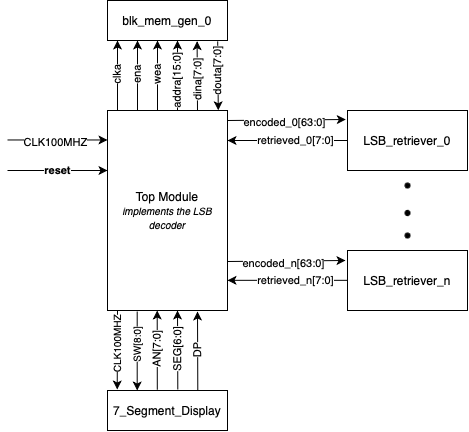

The diagram above was exported from draw.io. Its source (the exported page's mxGraphModel, read from the mxfile embedded in the PNG):
<mxGraphModel dx="1657" dy="1712" grid="1" gridSize="10" guides="1" tooltips="1" connect="1" arrows="1" fold="1" page="1" pageScale="1" pageWidth="827" pageHeight="1169" math="0" shadow="0">
  <root>
    <mxCell id="0" />
    <mxCell id="1" parent="0" />
    <mxCell id="2" value="Top Module&lt;br&gt;&lt;font size=&quot;1&quot;&gt;&lt;i&gt;implements the LSB decoder&lt;/i&gt;&lt;/font&gt;" style="rounded=0;whiteSpace=wrap;html=1;" vertex="1" parent="1">
      <mxGeometry x="90" y="530" width="120" height="200" as="geometry" />
    </mxCell>
    <mxCell id="3" value="LSB_retriever_0" style="rounded=0;whiteSpace=wrap;html=1;" vertex="1" parent="1">
      <mxGeometry x="330" y="530" width="120" height="60" as="geometry" />
    </mxCell>
    <mxCell id="4" value="LSB_retriever_n" style="rounded=0;whiteSpace=wrap;html=1;" vertex="1" parent="1">
      <mxGeometry x="330" y="670" width="120" height="60" as="geometry" />
    </mxCell>
    <mxCell id="5" value="" style="endArrow=classic;html=1;rounded=0;exitX=1;exitY=0.1;exitDx=0;exitDy=0;exitPerimeter=0;entryX=-0.014;entryY=0.15;entryDx=0;entryDy=0;entryPerimeter=0;" edge="1" target="3" parent="1">
      <mxGeometry width="50" height="50" relative="1" as="geometry">
        <mxPoint x="210" y="540" as="sourcePoint" />
        <mxPoint x="290" y="540" as="targetPoint" />
      </mxGeometry>
    </mxCell>
    <mxCell id="6" value="encoded_0[63:0]" style="edgeLabel;html=1;align=center;verticalAlign=middle;resizable=0;points=[];" vertex="1" connectable="0" parent="5">
      <mxGeometry x="-0.05" y="-2" relative="1" as="geometry">
        <mxPoint as="offset" />
      </mxGeometry>
    </mxCell>
    <mxCell id="7" value="" style="ellipse;whiteSpace=wrap;html=1;aspect=fixed;fillColor=#000000;" vertex="1" parent="1">
      <mxGeometry x="387.5" y="602.5" width="5" height="5" as="geometry" />
    </mxCell>
    <mxCell id="8" value="" style="ellipse;whiteSpace=wrap;html=1;aspect=fixed;fillColor=#000000;" vertex="1" parent="1">
      <mxGeometry x="387.5" y="630" width="5" height="5" as="geometry" />
    </mxCell>
    <mxCell id="9" value="" style="ellipse;whiteSpace=wrap;html=1;aspect=fixed;fillColor=#000000;" vertex="1" parent="1">
      <mxGeometry x="387.5" y="652.5" width="5" height="5" as="geometry" />
    </mxCell>
    <mxCell id="10" value="" style="endArrow=classic;html=1;rounded=0;exitX=0;exitY=0.5;exitDx=0;exitDy=0;" edge="1" source="3" parent="1">
      <mxGeometry width="50" height="50" relative="1" as="geometry">
        <mxPoint x="220" y="627.5" as="sourcePoint" />
        <mxPoint x="210" y="560" as="targetPoint" />
      </mxGeometry>
    </mxCell>
    <mxCell id="11" value="retrieved_0[7:0]" style="edgeLabel;html=1;align=center;verticalAlign=middle;resizable=0;points=[];" vertex="1" connectable="0" parent="10">
      <mxGeometry x="-0.3121" relative="1" as="geometry">
        <mxPoint x="-12" as="offset" />
      </mxGeometry>
    </mxCell>
    <mxCell id="12" value="" style="endArrow=classic;html=1;rounded=0;exitX=1;exitY=0.1;exitDx=0;exitDy=0;exitPerimeter=0;entryX=-0.014;entryY=0.15;entryDx=0;entryDy=0;entryPerimeter=0;" edge="1" parent="1">
      <mxGeometry width="50" height="50" relative="1" as="geometry">
        <mxPoint x="210" y="681" as="sourcePoint" />
        <mxPoint x="328" y="680" as="targetPoint" />
      </mxGeometry>
    </mxCell>
    <mxCell id="13" value="encoded_n[63:0]" style="edgeLabel;html=1;align=center;verticalAlign=middle;resizable=0;points=[];" vertex="1" connectable="0" parent="12">
      <mxGeometry x="-0.05" y="-2" relative="1" as="geometry">
        <mxPoint as="offset" />
      </mxGeometry>
    </mxCell>
    <mxCell id="14" value="" style="endArrow=classic;html=1;rounded=0;exitX=0;exitY=0.5;exitDx=0;exitDy=0;" edge="1" parent="1">
      <mxGeometry width="50" height="50" relative="1" as="geometry">
        <mxPoint x="330" y="699.83" as="sourcePoint" />
        <mxPoint x="210" y="699.83" as="targetPoint" />
      </mxGeometry>
    </mxCell>
    <mxCell id="15" value="retrieved_n[7:0]" style="edgeLabel;html=1;align=center;verticalAlign=middle;resizable=0;points=[];" vertex="1" connectable="0" parent="14">
      <mxGeometry x="-0.3121" relative="1" as="geometry">
        <mxPoint x="-12" as="offset" />
      </mxGeometry>
    </mxCell>
    <mxCell id="16" value="" style="endArrow=classic;html=1;rounded=0;entryX=-0.014;entryY=0.15;entryDx=0;entryDy=0;entryPerimeter=0;" edge="1" parent="1">
      <mxGeometry width="50" height="50" relative="1" as="geometry">
        <mxPoint x="-10" y="559.47" as="sourcePoint" />
        <mxPoint x="90" y="559.47" as="targetPoint" />
      </mxGeometry>
    </mxCell>
    <mxCell id="17" value="CLK100MHZ" style="edgeLabel;html=1;align=center;verticalAlign=middle;resizable=0;points=[];" vertex="1" connectable="0" parent="16">
      <mxGeometry x="-0.05" y="-2" relative="1" as="geometry">
        <mxPoint as="offset" />
      </mxGeometry>
    </mxCell>
    <mxCell id="18" value="&lt;b&gt;reset&lt;/b&gt;" style="endArrow=classic;html=1;rounded=0;entryX=-0.014;entryY=0.15;entryDx=0;entryDy=0;entryPerimeter=0;" edge="1" parent="1">
      <mxGeometry width="50" height="50" relative="1" as="geometry">
        <mxPoint x="-10" y="590" as="sourcePoint" />
        <mxPoint x="90" y="590" as="targetPoint" />
      </mxGeometry>
    </mxCell>
    <mxCell id="19" value="ena" style="endArrow=classic;html=1;rounded=0;exitX=0.077;exitY=0.001;exitDx=0;exitDy=0;exitPerimeter=0;entryX=0.25;entryY=1;entryDx=0;entryDy=0;horizontal=0;" edge="1" parent="1">
      <mxGeometry x="0.0167" width="50" height="50" relative="1" as="geometry">
        <mxPoint x="120" y="530" as="sourcePoint" />
        <mxPoint x="120" y="460" as="targetPoint" />
        <mxPoint as="offset" />
      </mxGeometry>
    </mxCell>
    <mxCell id="20" value="wea" style="endArrow=classic;html=1;rounded=0;exitX=0.077;exitY=0.001;exitDx=0;exitDy=0;exitPerimeter=0;entryX=0.35;entryY=1;entryDx=0;entryDy=0;entryPerimeter=0;horizontal=0;" edge="1" parent="1">
      <mxGeometry x="0.0167" width="50" height="50" relative="1" as="geometry">
        <mxPoint x="140" y="530" as="sourcePoint" />
        <mxPoint x="140" y="460" as="targetPoint" />
        <mxPoint as="offset" />
      </mxGeometry>
    </mxCell>
    <mxCell id="21" value="dina[7:0]" style="endArrow=classic;html=1;rounded=0;exitX=0.75;exitY=0;exitDx=0;exitDy=0;entryX=0.548;entryY=1.011;entryDx=0;entryDy=0;entryPerimeter=0;horizontal=0;" edge="1" source="2" parent="1">
      <mxGeometry x="-0.1347" width="50" height="50" relative="1" as="geometry">
        <mxPoint x="250" y="530" as="sourcePoint" />
        <mxPoint x="179.60000000000014" y="460.65999999999985" as="targetPoint" />
        <mxPoint as="offset" />
      </mxGeometry>
    </mxCell>
    <mxCell id="22" value="addra[15:0]" style="endArrow=classic;html=1;rounded=0;exitX=0.077;exitY=0.001;exitDx=0;exitDy=0;exitPerimeter=0;entryX=0.65;entryY=1;entryDx=0;entryDy=0;entryPerimeter=0;horizontal=0;" edge="1" parent="1">
      <mxGeometry x="-0.1429" width="50" height="50" relative="1" as="geometry">
        <mxPoint x="160" y="530" as="sourcePoint" />
        <mxPoint x="160" y="460" as="targetPoint" />
        <mxPoint as="offset" />
        <Array as="points">
          <mxPoint x="160" y="520" />
          <mxPoint x="160" y="460" />
        </Array>
      </mxGeometry>
    </mxCell>
    <mxCell id="23" value="douta[7:0]" style="endArrow=classic;html=1;rounded=0;exitX=0.651;exitY=1.014;exitDx=0;exitDy=0;horizontal=0;exitPerimeter=0;entryX=0.923;entryY=-0.001;entryDx=0;entryDy=0;entryPerimeter=0;" edge="1" target="2" parent="1">
      <mxGeometry x="-0.1347" width="50" height="50" relative="1" as="geometry">
        <mxPoint x="200.20000000000005" y="460.84000000000015" as="sourcePoint" />
        <mxPoint x="220" y="510" as="targetPoint" />
        <mxPoint as="offset" />
      </mxGeometry>
    </mxCell>
    <mxCell id="24" value="clka" style="endArrow=classic;html=1;rounded=0;exitX=0.077;exitY=0.001;exitDx=0;exitDy=0;exitPerimeter=0;entryX=0.25;entryY=1;entryDx=0;entryDy=0;horizontal=0;" edge="1" parent="1">
      <mxGeometry x="0.0167" width="50" height="50" relative="1" as="geometry">
        <mxPoint x="100" y="530" as="sourcePoint" />
        <mxPoint x="100" y="460" as="targetPoint" />
        <mxPoint as="offset" />
      </mxGeometry>
    </mxCell>
    <mxCell id="25" value="blk_mem_gen_0" style="rounded=0;whiteSpace=wrap;html=1;" vertex="1" parent="1">
      <mxGeometry x="90" y="420" width="120" height="40" as="geometry" />
    </mxCell>
    <mxCell id="26" value="7_Segment_Display" style="rounded=0;whiteSpace=wrap;html=1;" vertex="1" parent="1">
      <mxGeometry x="90" y="810" width="120" height="40" as="geometry" />
    </mxCell>
    <mxCell id="27" value="&lt;font style=&quot;font-size: 10px;&quot;&gt;CLK100MHZ&lt;/font&gt;" style="endArrow=classic;html=1;rounded=0;exitX=0.651;exitY=1.014;exitDx=0;exitDy=0;horizontal=0;exitPerimeter=0;entryX=0.081;entryY=-0.025;entryDx=0;entryDy=0;entryPerimeter=0;" edge="1" target="26" parent="1">
      <mxGeometry x="-0.1353" width="50" height="50" relative="1" as="geometry">
        <mxPoint x="100.00000000000004" y="730.0000000000002" as="sourcePoint" />
        <mxPoint x="100.8" y="799.1600000000001" as="targetPoint" />
        <mxPoint as="offset" />
      </mxGeometry>
    </mxCell>
    <mxCell id="28" value="&lt;font style=&quot;font-size: 10px;&quot;&gt;SW[8:0]&lt;br&gt;&lt;/font&gt;" style="endArrow=classic;html=1;rounded=0;exitX=0.651;exitY=1.014;exitDx=0;exitDy=0;horizontal=0;exitPerimeter=0;entryX=0.081;entryY=-0.025;entryDx=0;entryDy=0;entryPerimeter=0;" edge="1" parent="1">
      <mxGeometry x="-0.1353" width="50" height="50" relative="1" as="geometry">
        <mxPoint x="119.70000000000005" y="731.0000000000002" as="sourcePoint" />
        <mxPoint x="119.7" y="810" as="targetPoint" />
        <mxPoint as="offset" />
      </mxGeometry>
    </mxCell>
    <mxCell id="29" value="AN[7:0]" style="endArrow=classic;html=1;rounded=0;exitX=0.415;exitY=-0.019;exitDx=0;exitDy=0;exitPerimeter=0;entryX=0.35;entryY=1;entryDx=0;entryDy=0;entryPerimeter=0;horizontal=0;" edge="1" source="26" parent="1">
      <mxGeometry x="0.0167" width="50" height="50" relative="1" as="geometry">
        <mxPoint x="139.7" y="800" as="sourcePoint" />
        <mxPoint x="139.7" y="730" as="targetPoint" />
        <mxPoint as="offset" />
      </mxGeometry>
    </mxCell>
    <mxCell id="30" value="SEG[6:0]" style="endArrow=classic;html=1;rounded=0;exitX=0.415;exitY=-0.019;exitDx=0;exitDy=0;exitPerimeter=0;entryX=0.35;entryY=1;entryDx=0;entryDy=0;entryPerimeter=0;horizontal=0;" edge="1" parent="1">
      <mxGeometry x="0.0167" width="50" height="50" relative="1" as="geometry">
        <mxPoint x="160.3" y="809" as="sourcePoint" />
        <mxPoint x="160" y="730" as="targetPoint" />
        <mxPoint as="offset" />
      </mxGeometry>
    </mxCell>
    <mxCell id="31" value="DP" style="endArrow=classic;html=1;rounded=0;exitX=0.415;exitY=-0.019;exitDx=0;exitDy=0;exitPerimeter=0;entryX=0.35;entryY=1;entryDx=0;entryDy=0;entryPerimeter=0;horizontal=0;" edge="1" parent="1">
      <mxGeometry x="0.0167" width="50" height="50" relative="1" as="geometry">
        <mxPoint x="180.3" y="810" as="sourcePoint" />
        <mxPoint x="180" y="731" as="targetPoint" />
        <mxPoint as="offset" />
      </mxGeometry>
    </mxCell>
  </root>
</mxGraphModel>